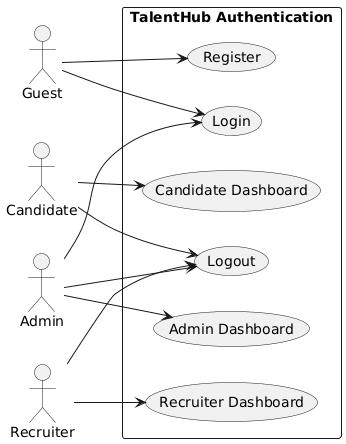

The diagram above was rendered by PlantUML. Its source (embedded in the PNG):
@startuml
left to right direction
skinparam packageStyle rectangle

actor Guest
actor Candidate
actor Recruiter
actor Admin

rectangle "TalentHub Authentication" {
  (Register) as UC1
  (Login) as UC2
  (Logout) as UC3
  (Candidate Dashboard) as UC4
  (Recruiter Dashboard) as UC5
  (Admin Dashboard) as UC6
}

Guest --> UC1
Guest --> UC2

Candidate --> UC3
Candidate --> UC4

Recruiter --> UC3
Recruiter --> UC5

Admin --> UC2
Admin --> UC3
Admin --> UC6
@enduml